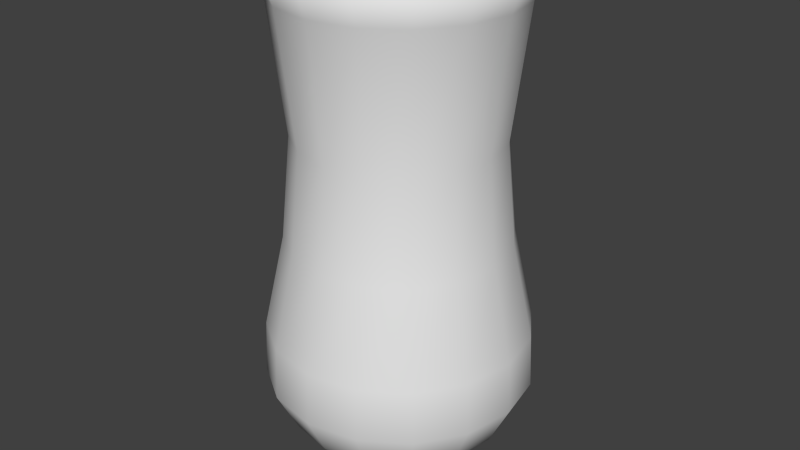 # Source: hurricaneContent.blend  (saved by Blender 2.76.0; exported with 4.5.12 LTS)
import bpy
from mathutils import Matrix  # noqa: F401  (used for matrix-valued properties, if any)

bpy.ops.wm.read_factory_settings(use_empty=True)
scene = bpy.context.scene
scene.name = 'Scene'

# ---- collections
col_collection_1 = bpy.data.collections.new('Collection 1'); scene.collection.children.link(col_collection_1)

# ---- world
world_world = bpy.data.worlds.new('World'); scene.world = world_world
world_world.color = (0.05088, 0.05088, 0.05088)
world_world.use_sun_shadow = False
world_world.sun_shadow_jitter_overblur = 0.0
world_world.cycles.sampling_method = 'MANUAL'
world_world.cycles.sample_map_resolution = 256

# ---- meshes
me_cylinder = bpy.data.meshes.new('Cylinder')
me_cylinder.from_pydata([(1.008e-08, 0.007427, 0.05266), (0.002842, 0.006862, 0.05266), (0.005252, 0.005252, 0.05266), (0.006862, 0.002842, 0.05266), (0.007427, 6.288e-10, 0.05266), (0.006862, -0.002842, 0.05266), (0.005252, -0.005252, 0.05266), (0.002842, -0.006862, 0.05266), (1.12e-08, -0.007427, 0.05266), (-0.002842, -0.006862, 0.05266), (-0.005252, -0.005252, 0.05266), (-0.006862, -0.002842, 0.05266), (-0.007427, 1.042e-09, 0.05266), (-0.006862, 0.002842, 0.05266), (-0.005252, 0.005252, 0.05266), (-0.002842, 0.006862, 0.05266), (7.653e-10, 0.04542, 0.2393), (0.01738, 0.04196, 0.2393), (0.03212, 0.03212, 0.2393), (0.04196, 0.01738, 0.2393), (0.04542, 6.645e-10, 0.2393), (0.04196, -0.01738, 0.2393), (0.03212, -0.03212, 0.2393), (0.01738, -0.04196, 0.2393), (7.624e-09, -0.04542, 0.2393), (-0.01738, -0.04196, 0.2393), (-0.03212, -0.03212, 0.2393), (-0.04196, -0.01738, 0.2393), (-0.04542, 3.192e-09, 0.2393), (-0.04196, 0.01738, 0.2393), (-0.03212, 0.03212, 0.2393), (-0.01738, 0.04196, 0.2393), (0.04306, 0.01784, 0.1102), (0.04661, -9.665e-11, 0.1102), (-0.04306, -0.01784, 0.1102), (-0.04661, 2.497e-09, 0.1102), (0.04306, -0.01784, 0.1102), (-0.04306, 0.01784, 0.1102), (0.03296, -0.03296, 0.1102), (-0.03296, 0.03296, 0.1102), (0.01784, -0.04306, 0.1102), (-0.01784, 0.04306, 0.1102), (8.862e-09, -0.04661, 0.1102), (1.823e-09, 0.04661, 0.1102), (0.01784, 0.04306, 0.1102), (-0.01784, -0.04306, 0.1102), (0.03296, 0.03296, 0.1102), (-0.03296, -0.03296, 0.1102), (0.04739, -3.497e-10, 0.09117), (-0.04739, 2.287e-09, 0.09117), (0.04378, -0.01814, 0.09117), (-0.04378, 0.01814, 0.09117), (0.03351, -0.03351, 0.09117), (-0.03351, 0.03351, 0.09117), (0.01814, -0.04378, 0.09117), (-0.01814, 0.04378, 0.09117), (9.5e-09, -0.04739, 0.09117), (0.01814, 0.04378, 0.09117), (-0.01814, -0.04378, 0.09117), (0.03351, 0.03351, 0.09117), (-0.03351, -0.03351, 0.09117), (0.04378, 0.01814, 0.09117), (-0.04378, -0.01814, 0.09117), (2.345e-09, 0.04739, 0.09117), (0.03972, -9.296e-10, 0.07606), (-0.03972, 1.28e-09, 0.07606), (0.0367, -0.0152, 0.07606), (-0.0367, 0.0152, 0.07606), (0.02809, -0.02809, 0.07605), (-0.02809, 0.02809, 0.07605), (0.0152, -0.0367, 0.07606), (-0.0152, 0.0367, 0.07606), (8.873e-09, -0.03972, 0.07606), (0.0152, 0.0367, 0.07606), (-0.0152, -0.0367, 0.07606), (0.02809, 0.02809, 0.07606), (-0.02809, -0.02809, 0.07606), (0.0367, 0.0152, 0.07606), (-0.0367, -0.0152, 0.07606), (2.875e-09, 0.03972, 0.07606), (0.03626, 0.01502, 0.1437), (-0.03626, -0.01502, 0.1437), (1.593e-09, 0.03925, 0.1437), (0.03925, -5.034e-12, 0.1437), (-0.03925, 2.179e-09, 0.1437), (0.03626, -0.01502, 0.1437), (-0.03626, 0.01502, 0.1437), (0.02775, -0.02775, 0.1437), (-0.02775, 0.02775, 0.1437), (0.01502, -0.03626, 0.1437), (-0.01502, 0.03626, 0.1437), (7.519e-09, -0.03925, 0.1437), (0.01502, 0.03626, 0.1437), (-0.01502, -0.03626, 0.1437), (0.02775, 0.02775, 0.1437), (-0.02775, -0.02775, 0.1437), (0.03814, 0.0158, 0.2262), (-0.03814, -0.0158, 0.2262), (1.196e-09, 0.04129, 0.2262), (0.04129, 4.487e-10, 0.2262), (-0.04129, 2.746e-09, 0.2262), (0.03814, -0.0158, 0.2262), (-0.03814, 0.0158, 0.2262), (0.02919, -0.02919, 0.2262), (-0.02919, 0.02919, 0.2262), (0.0158, -0.03814, 0.2262), (-0.0158, 0.03814, 0.2262), (7.43e-09, -0.04129, 0.2262), (0.0158, 0.03814, 0.2262), (-0.0158, -0.03814, 0.2262), (0.02919, 0.02919, 0.2262), (-0.02919, -0.02919, 0.2262), (0.03582, 1.987e-10, 0.1798), (-0.03582, 2.192e-09, 0.1798), (0.03309, -0.01371, 0.1798), (-0.03309, 0.01371, 0.1798), (0.02533, -0.02533, 0.1798), (-0.02533, 0.02533, 0.1798), (0.01371, -0.03309, 0.1798), (-0.01371, 0.03309, 0.1798), (6.966e-09, -0.03582, 0.1798), (0.01371, 0.03309, 0.1798), (-0.01371, -0.03309, 0.1798), (0.02533, 0.02533, 0.1798), (-0.02533, -0.02533, 0.1798), (0.03309, 0.01371, 0.1798), (-0.03309, -0.01371, 0.1798), (1.557e-09, 0.03582, 0.1798)], [], [(99, 96, 19, 20), (100, 97, 27, 28), (101, 99, 20, 21), (102, 100, 28, 29), (103, 101, 21, 22), (104, 102, 29, 30), (105, 103, 22, 23), (106, 104, 30, 31), (107, 105, 23, 24), (108, 98, 16, 17), (98, 106, 31, 16), (109, 107, 24, 25), (110, 108, 17, 18), (111, 109, 25, 26), (96, 110, 18, 19), (97, 111, 26, 27), (62, 60, 47, 34), (61, 59, 46, 32), (60, 58, 45, 47), (59, 57, 44, 46), (58, 56, 42, 45), (63, 55, 41, 43), (57, 63, 43, 44), (56, 54, 40, 42), (55, 53, 39, 41), (54, 52, 38, 40), (53, 51, 37, 39), (52, 50, 36, 38), (51, 49, 35, 37), (50, 48, 33, 36), (49, 62, 34, 35), (48, 61, 32, 33), (64, 77, 61, 48), (65, 78, 62, 49), (66, 64, 48, 50), (67, 65, 49, 51), (68, 66, 50, 52), (69, 67, 51, 53), (70, 68, 52, 54), (71, 69, 53, 55), (72, 70, 54, 56), (73, 79, 63, 57), (79, 71, 55, 63), (74, 72, 56, 58), (75, 73, 57, 59), (76, 74, 58, 60), (77, 75, 59, 61), (78, 76, 60, 62), (11, 10, 76, 78), (3, 2, 75, 77), (10, 9, 74, 76), (2, 1, 73, 75), (9, 8, 72, 74), (0, 15, 71, 79), (1, 0, 79, 73), (8, 7, 70, 72), (15, 14, 69, 71), (7, 6, 68, 70), (14, 13, 67, 69), (6, 5, 66, 68), (13, 12, 65, 67), (5, 4, 64, 66), (12, 11, 78, 65), (4, 3, 77, 64), (34, 47, 95, 81), (32, 46, 94, 80), (47, 45, 93, 95), (46, 44, 92, 94), (45, 42, 91, 93), (43, 41, 90, 82), (44, 43, 82, 92), (42, 40, 89, 91), (41, 39, 88, 90), (40, 38, 87, 89), (39, 37, 86, 88), (38, 36, 85, 87), (37, 35, 84, 86), (36, 33, 83, 85), (35, 34, 81, 84), (33, 32, 80, 83), (126, 124, 111, 97), (125, 123, 110, 96), (124, 122, 109, 111), (123, 121, 108, 110), (122, 120, 107, 109), (127, 119, 106, 98), (121, 127, 98, 108), (120, 118, 105, 107), (119, 117, 104, 106), (118, 116, 103, 105), (117, 115, 102, 104), (116, 114, 101, 103), (115, 113, 100, 102), (114, 112, 99, 101), (113, 126, 97, 100), (112, 125, 96, 99), (83, 80, 125, 112), (84, 81, 126, 113), (85, 83, 112, 114), (86, 84, 113, 115), (87, 85, 114, 116), (88, 86, 115, 117), (89, 87, 116, 118), (90, 88, 117, 119), (91, 89, 118, 120), (92, 82, 127, 121), (82, 90, 119, 127), (93, 91, 120, 122), (94, 92, 121, 123), (95, 93, 122, 124), (80, 94, 123, 125), (81, 95, 124, 126), (17, 16, 31, 30, 29, 28, 27, 26, 25, 24, 23, 22, 21, 20, 19, 18)])
me_cylinder.polygons.foreach_set('use_smooth', [True] * 113)
me_cylinder.use_remesh_preserve_volume = False
me_cylinder.use_remesh_preserve_attributes = False
me_cylinder.use_mirror_vertex_groups = False
me_cylinder.update()

# ---- objects
ob_cylinder = bpy.data.objects.new('Cylinder', me_cylinder)

# ---- transforms, parenting, visibility, modifiers, constraints
ob_cylinder.location = (0.0, 0.0, 0.0)
ob_cylinder.lineart.crease_threshold = 0.0

# ---- collection membership
col_collection_1.objects.link(ob_cylinder)

# ---- scene / render settings (as saved in the file)
scene.frame_start = 1; scene.frame_end = 250; scene.frame_set(1)
scene.render.engine = 'BLENDER_EEVEE_NEXT'
scene.render.resolution_percentage = 50
scene.render.dither_intensity = 0.0
scene.cycles.use_denoising = False
scene.cycles.samples = 10
scene.cycles.sampling_pattern = 'TABULATED_SOBOL'
scene.cycles.light_sampling_threshold = 0.0
scene.cycles.use_adaptive_sampling = False
scene.cycles.use_light_tree = False
scene.cycles.blur_glossy = 0.0
scene.cycles.pixel_filter_type = 'GAUSSIAN'
scene.cycles.sample_clamp_indirect = 0.0
scene.view_settings.view_transform = 'Standard'
bpy.context.view_layer.update()

# ---- added for rendering (the .blend has no active camera and no usable light): camera, sun
cam_auto = bpy.data.cameras.new('AutoCamera')
cam_auto.lens = 50.0
cam_auto.sensor_width = 36.0
cam_auto.clip_end = 1000.0
ob_auto_camera = bpy.data.objects.new('AutoCamera', cam_auto)
scene.collection.objects.link(ob_auto_camera)
ob_auto_camera.location = (0.212625, -0.255151, 0.316095)
ob_auto_camera.rotation_euler = (1.09748, -7.21219e-08, 0.694738)
scene.camera = ob_auto_camera
light_auto_sun = bpy.data.lights.new('AutoSun', 'SUN')
light_auto_sun.energy = 3.0
light_auto_sun.angle = 0.0523599
ob_auto_sun = bpy.data.objects.new('AutoSun', light_auto_sun)
scene.collection.objects.link(ob_auto_sun)
ob_auto_sun.rotation_euler = (0.872665, 0.174533, 0.523599)
bpy.context.view_layer.update()
